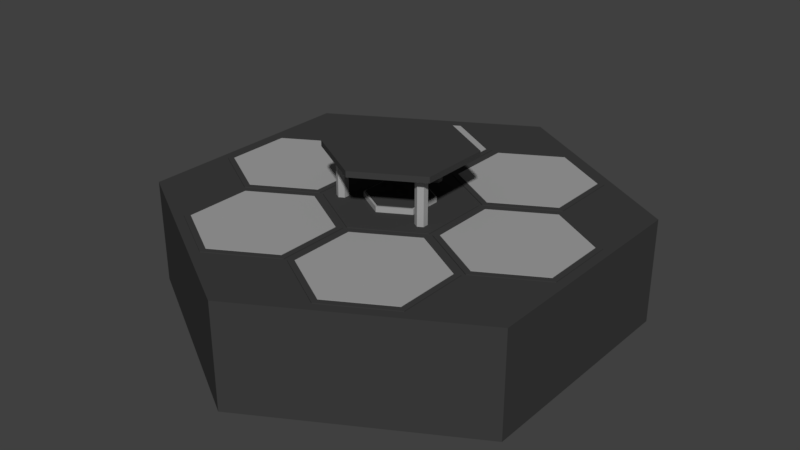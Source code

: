 # Source: Refinery.blend  (saved by Blender 2.79.0; exported with 4.5.12 LTS)
import bpy
from mathutils import Matrix  # noqa: F401  (used for matrix-valued properties, if any)

bpy.ops.wm.read_factory_settings(use_empty=True)
scene = bpy.context.scene
scene.name = 'Scene'

# ---- collections
col_collection_1 = bpy.data.collections.new('Collection 1'); scene.collection.children.link(col_collection_1)

# ---- materials (node trees are filled in below, after node groups)
mat_rubber = bpy.data.materials.new('Rubber')
mat_rubber.alpha_threshold = 0.0
mat_rubber.use_transparent_shadow = False
mat_rubber.diffuse_color = (0.04696, 0.04696, 0.04696, 1.0)
mat_rubber.roughness = 0.5
mat_metal = bpy.data.materials.new('Metal')
mat_metal.alpha_threshold = 0.0
mat_metal.use_transparent_shadow = False
mat_metal.diffuse_color = (0.3588, 0.3588, 0.3588, 1.0)
mat_metal.roughness = 0.5
mat_screen = bpy.data.materials.new('Screen')
mat_screen.alpha_threshold = 0.0
mat_screen.use_transparent_shadow = False
mat_screen.diffuse_color = (0.0, 1.0, 1.0, 1.0)
mat_screen.roughness = 0.5

# ---- material node trees

# ---- world
world_world = bpy.data.worlds.new('World'); scene.world = world_world
world_world.color = (0.05088, 0.05088, 0.05088)
world_world.use_sun_shadow = False
world_world.sun_shadow_jitter_overblur = 0.0
world_world.cycles.sampling_method = 'MANUAL'

# ---- meshes
me_cylinder_000 = bpy.data.meshes.new('Cylinder.000')
me_cylinder_000.from_pydata([(-34.2, 19.74, 2.301), (7.011e-07, 39.49, 2.301), (34.2, 19.74, 2.301), (34.2, -19.74, 2.301), (-2.751e-06, -39.49, 2.301), (-34.2, -19.74, 2.301), (7.346e-07, 39.49, -15.66), (34.2, 19.74, -15.66), (34.2, -19.74, -15.66), (-2.718e-06, -39.49, -15.66), (-34.2, -19.74, -15.66), (-34.2, 19.74, -15.66)], [], [(1, 0, 5, 4, 3, 2), (1, 2, 7, 6), (0, 1, 6, 11), (4, 5, 10, 9), (2, 3, 8, 7), (5, 0, 11, 10), (3, 4, 9, 8), (6, 7, 8, 9, 10, 11)])
me_cylinder_000.materials.append(mat_rubber)
me_cylinder_000.materials.append(mat_metal)
me_cylinder_000.use_remesh_preserve_volume = False
me_cylinder_000.use_remesh_preserve_attributes = False
me_cylinder_000.use_mirror_vertex_groups = False
me_cylinder_000.update()
me_cylinder_003 = bpy.data.meshes.new('Cylinder.003')
me_cylinder_003.from_pydata([(-1.077e-06, -12.32, 10.55), (-10.67, 6.159, 10.55), (10.67, 6.159, 10.55), (-10.67, -6.159, 10.55), (0.0, 12.32, 10.55), (10.67, -6.159, 10.55), (7.885, -3.558, 2.063), (7.885, -3.558, 10.82), (8.751, -4.058, 2.063), (8.751, -5.058, 2.063), (8.751, -5.058, 10.82), (7.019, -5.058, 2.063), (7.019, -5.058, 10.82), (7.019, -4.058, 2.063), (7.019, -4.058, 10.82), (-7.899, -3.558, 2.063), (-7.899, -3.558, 10.82), (-7.033, -4.058, 2.063), (-7.033, -4.058, 10.82), (-7.033, -5.058, 2.063), (-7.033, -5.058, 10.82), (-7.899, -5.558, 2.063), (-7.899, -5.558, 10.82), (-8.765, -5.058, 2.063), (-8.765, -5.058, 10.82), (-8.765, -4.058, 2.063), (-8.765, -4.058, 10.82), (0.0144, 10.1, 2.063), (0.0144, 10.1, 10.82), (0.8804, 9.601, 2.063), (0.8804, 9.601, 10.82), (0.8804, 8.601, 2.063), (0.8804, 8.601, 10.82), (0.0144, 8.101, 2.063), (0.0144, 8.101, 10.82), (-0.8516, 8.601, 2.063), (-0.8516, 8.601, 10.82), (-0.8516, 9.601, 2.063), (-0.8516, 9.601, 10.82), (8.751, -4.058, 10.82), (7.885, -5.558, 2.063), (7.885, -5.558, 10.82), (10.67, 6.159, 11.56), (-9.784e-09, 12.32, 11.56), (10.67, -6.159, 11.56), (-1.087e-06, -12.32, 11.56), (-10.67, -6.159, 11.56), (-10.67, 6.159, 11.56), (3.301, 1.906, 10.55), (-4.391e-07, 3.811, 10.55), (3.301, -1.906, 10.55), (-7.723e-07, -3.811, 10.55), (-3.301, -1.906, 10.55), (-3.301, 1.906, 10.55), (2.503, 1.445, 10.55), (-4.851e-07, 2.891, 10.55), (2.503, -1.445, 10.55), (-7.378e-07, -2.891, 10.55), (-2.503, -1.445, 10.55), (-2.503, 1.445, 10.55), (3.301, 1.906, 10.28), (-4.528e-07, 3.811, 10.28), (3.301, -1.906, 10.28), (-7.86e-07, -3.811, 10.28), (-3.301, -1.906, 10.28), (-3.301, 1.906, 10.28), (2.503, 1.445, 10.28), (-4.988e-07, 2.891, 10.28), (2.503, -1.445, 10.28), (-7.515e-07, -2.891, 10.28), (-2.503, -1.445, 10.28), (-2.503, 1.445, 10.28), (2.582, 2.142, 9.867), (0.5638, 3.307, 9.867), (0.5638, -3.307, 9.867), (2.582, -2.142, 9.867), (-3.146, 1.165, 9.867), (-3.146, -1.165, 9.867), (2.094, 1.86, 9.867), (0.5638, 2.744, 9.867), (0.5638, -2.744, 9.867), (2.094, -1.86, 9.867), (-2.658, 0.8837, 9.867), (-2.658, -0.8837, 9.867), (2.582, 2.142, 8.909), (0.5638, 3.307, 8.909), (0.5638, -3.307, 8.909), (2.582, -2.142, 8.909), (-3.146, 1.165, 8.909), (-3.146, -1.165, 8.909), (2.094, 1.86, 8.909), (0.5638, 2.744, 8.909), (0.5638, -2.744, 8.909), (2.094, -1.86, 8.909), (-2.658, 0.8837, 8.909), (-2.658, -0.8837, 8.909), (2.005, 2.331, 8.702), (1.017, 2.902, 8.702), (1.017, -2.902, 8.702), (2.005, -2.331, 8.702), (-3.021, 0.5703, 8.702), (-3.021, -0.5703, 8.702), (1.766, 2.194, 8.702), (1.017, 2.626, 8.702), (1.017, -2.626, 8.702), (1.766, -2.194, 8.702), (-2.783, 0.4325, 8.702), (-2.783, -0.4325, 8.702), (2.005, 2.331, 8.274), (1.017, 2.902, 8.274), (1.017, -2.902, 8.274), (2.005, -2.331, 8.274), (-3.021, 0.5703, 8.274), (-3.021, -0.5703, 8.274), (1.766, 2.194, 8.274), (1.017, 2.626, 8.274), (1.017, -2.626, 8.274), (1.766, -2.194, 8.274), (-2.783, 0.4325, 8.274), (-2.783, -0.4325, 8.274), (1.634, 2.328, 8.064), (1.199, 2.579, 8.064), (1.199, -2.579, 8.064), (1.634, -2.328, 8.064), (-2.833, 0.2509, 8.064), (-2.833, -0.2509, 8.064), (1.529, 2.268, 8.064), (1.199, 2.458, 8.064), (1.199, -2.458, 8.064), (1.529, -2.268, 8.064), (-2.728, 0.1903, 8.064), (-2.728, -0.1903, 8.064), (1.419, 2.022, 7.659), (1.041, 2.239, 7.659), (1.041, -2.239, 7.659), (1.419, -2.022, 7.659), (-2.46, 0.2179, 7.659), (-2.46, -0.2179, 7.659), (1.328, 1.969, 7.659), (1.041, 2.134, 7.659), (1.041, -2.134, 7.659), (1.328, -1.969, 7.659), (-2.369, 0.1652, 7.659), (-2.369, -0.1652, 7.659), (1.346, 2.045, 7.659), (1.098, 2.189, 7.659), (1.098, -2.189, 7.659), (1.346, -2.045, 7.659), (-2.445, 0.1434, 7.659), (-2.445, -0.1434, 7.659), (1.286, 2.011, 7.659), (1.098, 2.119, 7.659), (1.098, -2.119, 7.659), (1.286, -2.011, 7.659), (-2.385, 0.1087, 7.659), (-2.385, -0.1087, 7.659), (1.371, 2.083, 7.712), (1.118, 2.229, 7.712), (1.118, -2.229, 7.712), (1.371, -2.083, 7.712), (-2.49, 0.146, 7.712), (-2.49, -0.146, 7.712), (1.31, 2.048, 7.712), (1.118, 2.159, 7.712), (1.118, -2.159, 7.712), (1.31, -2.048, 7.712), (-2.429, 0.1108, 7.712), (-2.429, -0.1108, 7.712)], [], [(3, 1, 53, 52), (6, 7, 39, 8), (40, 41, 12, 11), (15, 16, 18, 17), (11, 12, 14, 13), (13, 14, 7, 6), (17, 18, 20, 19), (19, 20, 22, 21), (21, 22, 24, 23), (23, 24, 26, 25), (25, 26, 16, 15), (27, 28, 30, 29), (29, 30, 32, 31), (31, 32, 34, 33), (33, 34, 36, 35), (35, 36, 38, 37), (37, 38, 28, 27), (8, 39, 10, 9), (9, 10, 41, 40), (42, 43, 47, 46, 45, 44), (1, 3, 46, 47), (0, 5, 44, 45), (2, 4, 43, 42), (4, 1, 47, 43), (3, 0, 45, 46), (5, 2, 42, 44), (5, 0, 51, 50), (4, 2, 48, 49), (1, 4, 49, 53), (0, 3, 52, 51), (2, 5, 50, 48), (54, 56, 57, 58, 59, 55), (50, 51, 63, 62), (54, 55, 67, 66), (53, 49, 61, 65), (58, 57, 69, 70), (48, 50, 62, 60), (52, 53, 65, 64), (57, 56, 68, 69), (49, 48, 60, 61), (55, 59, 71, 67), (51, 52, 64, 63), (56, 54, 66, 68), (59, 58, 70, 71), (65, 61, 67, 71), (63, 64, 70, 69), (60, 62, 68, 66), (70, 64, 77, 83), (60, 66, 78, 72), (71, 70, 83, 82), (78, 79, 91, 90), (79, 73, 85, 91), (74, 80, 92, 86), (61, 60, 72, 73), (69, 68, 81, 80), (63, 69, 80, 74), (64, 65, 76, 77), (67, 61, 73, 79), (68, 62, 75, 81), (66, 67, 79, 78), (62, 63, 74, 75), (65, 71, 82, 76), (91, 85, 97, 103), (86, 92, 104, 98), (89, 88, 100, 101), (81, 75, 87, 93), (73, 72, 84, 85), (76, 82, 94, 88), (80, 81, 93, 92), (72, 78, 90, 84), (75, 74, 86, 87), (83, 77, 89, 95), (82, 83, 95, 94), (77, 76, 88, 89), (103, 97, 109, 115), (98, 104, 116, 110), (101, 100, 112, 113), (90, 91, 103, 102), (93, 87, 99, 105), (85, 84, 96, 97), (88, 94, 106, 100), (92, 93, 105, 104), (84, 90, 102, 96), (87, 86, 98, 99), (95, 89, 101, 107), (94, 95, 107, 106), (111, 123, 129, 117), (119, 131, 130, 118), (118, 130, 124, 112), (102, 103, 115, 114), (105, 99, 111, 117), (97, 96, 108, 109), (100, 106, 118, 112), (104, 105, 117, 116), (96, 102, 114, 108), (99, 98, 110, 111), (107, 101, 113, 119), (106, 107, 119, 118), (116, 128, 122, 110), (117, 129, 128, 116), (114, 126, 120, 108), (110, 122, 123, 111), (113, 125, 131, 119), (109, 121, 127, 115), (115, 127, 126, 114), (125, 124, 136, 137), (130, 131, 143, 142), (131, 125, 137, 143), (142, 143, 155, 154), (143, 137, 149, 155), (135, 134, 146, 147), (122, 128, 140, 134), (127, 121, 133, 139), (126, 127, 139, 138), (129, 123, 135, 141), (121, 120, 132, 133), (124, 130, 142, 136), (128, 129, 141, 140), (120, 126, 138, 132), (123, 122, 134, 135), (155, 149, 161, 167), (147, 146, 158, 159), (144, 150, 162, 156), (137, 136, 148, 149), (134, 140, 152, 146), (139, 133, 145, 151), (138, 139, 151, 150), (141, 135, 147, 153), (133, 132, 144, 145), (136, 142, 154, 148), (140, 141, 153, 152), (132, 138, 150, 144), (161, 160, 166, 167), (159, 158, 164, 165), (157, 156, 162, 163), (154, 155, 167, 166), (149, 148, 160, 161), (146, 152, 164, 158), (151, 145, 157, 163), (150, 151, 163, 162), (153, 147, 159, 165), (145, 144, 156, 157), (148, 154, 166, 160), (152, 153, 165, 164), (112, 124, 125, 113), (108, 120, 121, 109)])
me_cylinder_003.polygons.foreach_set('material_index', [1, 2, 2, 2, 2, 2, 2, 2, 2, 2, 2, 2, 2, 2, 2, 2, 2, 2, 2, 1, 1, 1, 1, 1, 1, 1, 1, 1, 1, 1, 1, 1, 2, 2, 2, 2, 2, 2, 2, 2, 2, 2, 2, 2, 2, 2, 2, 1, 1, 1, 2, 2, 2, 1, 1, 1, 1, 1, 1, 1, 1, 1, 1, 1, 1, 2, 2, 2, 2, 2, 2, 2, 2, 2, 2, 2, 2, 1, 1, 1, 1, 1, 1, 1, 1, 1, 1, 1, 1, 2, 2, 2, 2, 2, 2, 2, 2, 2, 1, 1, 1, 1, 1, 1, 1, 1, 1, 1, 1, 1, 1, 1, 1, 1, 1, 1, 1, 1, 1, 1, 1, 1, 1, 1, 1, 1, 1, 1, 1, 1, 1, 1, 0, 0, 0, 1, 1, 1, 1, 1, 1, 1, 1, 1, 1, 1])
me_cylinder_003.materials.append(mat_screen)
me_cylinder_003.materials.append(mat_rubber)
me_cylinder_003.materials.append(mat_metal)
me_cylinder_003.use_remesh_preserve_volume = False
me_cylinder_003.use_remesh_preserve_attributes = False
me_cylinder_003.use_mirror_vertex_groups = False
me_cylinder_003.update()
me_cylinder_001 = bpy.data.meshes.new('Cylinder.001')
me_cylinder_001.from_pydata([(21.67, -25.16, 2.439), (-1.077e-06, -12.32, 2.439), (11.0, -6.681, 2.439), (0.3317, -25.16, 2.439), (-10.67, 6.159, 1.552), (-10.67, 6.159, 2.439), (0.0, 12.32, 1.552), (0.3317, -25.16, 1.552), (10.67, 6.159, 1.552), (10.67, 6.159, 2.439), (10.67, -6.159, 1.552), (11.0, -31.32, 1.552), (-1.077e-06, -12.32, 1.552), (21.67, -25.16, 1.552), (-10.67, -6.159, 1.552), (-10.67, -6.159, 2.439), (21.67, -12.84, 2.439), (21.67, -12.84, 1.552), (-22.0, 12.32, 1.552), (-22.0, 12.32, 2.439), (-11.33, 6.159, 1.552), (-11.33, 6.159, 2.439), (-11.33, -6.159, 1.552), (-11.33, -6.159, 2.439), (-22.0, -12.32, 1.552), (-22.0, -12.32, 2.439), (-32.67, -6.159, 1.552), (-32.67, -6.159, 2.439), (-32.67, 6.159, 1.552), (-32.67, 6.159, 2.439), (22.0, 12.32, 1.552), (22.0, 12.32, 2.439), (32.67, 6.159, 1.552), (32.67, 6.159, 2.439), (32.67, -6.159, 1.552), (32.67, -6.159, 2.439), (22.0, -12.32, 1.552), (22.0, -12.32, 2.439), (11.33, -6.159, 1.552), (11.33, -6.159, 2.439), (11.33, 6.159, 1.552), (11.33, 6.159, 2.439), (0.0, 12.32, 2.439), (11.0, -6.681, 1.552), (10.67, -6.159, 2.439), (0.3317, -12.84, 2.439), (0.3317, -12.84, 1.552), (11.0, -31.32, 2.439), (-0.3317, -25.16, 2.439), (-11.0, -6.681, 2.439), (-21.67, -25.16, 2.439), (-21.67, -25.16, 1.552), (-11.0, -31.32, 1.552), (-0.3317, -25.16, 1.552), (-0.3317, -12.84, 2.439), (-0.3317, -12.84, 1.552), (-11.0, -6.681, 1.552), (-21.67, -12.84, 2.439), (-21.67, -12.84, 1.552), (-11.0, -31.32, 2.439), (21.67, 12.84, 2.439), (11.0, 31.32, 2.439), (0.3317, 12.84, 2.439), (0.3317, 12.84, 1.552), (11.0, 6.681, 1.552), (21.67, 12.84, 1.552), (21.67, 25.16, 2.439), (21.67, 25.16, 1.552), (11.0, 31.32, 1.552), (0.3317, 25.16, 2.439), (0.3317, 25.16, 1.552), (11.0, 6.681, 2.439), (-0.3317, 12.84, 2.439), (-11.0, 31.32, 2.439), (-21.67, 12.84, 2.439), (-21.67, 12.84, 1.552), (-11.0, 6.681, 1.552), (-0.3317, 12.84, 1.552), (-0.3317, 25.16, 2.439), (-0.3317, 25.16, 1.552), (-11.0, 31.32, 1.552), (-21.67, 25.16, 2.439), (-21.67, 25.16, 1.552), (-11.0, 6.681, 2.439), (11.0, -7.774, 2.439), (1.278, -13.39, 2.439), (1.278, -24.61, 2.439), (11.0, -30.23, 2.439), (20.72, -24.61, 2.439), (20.72, -13.39, 2.439), (-12.28, 5.613, 2.439), (-22.0, 11.23, 2.439), (-12.28, -5.613, 2.439), (-22.0, -11.23, 2.439), (-31.72, -5.613, 2.439), (-31.72, 5.613, 2.439), (31.72, 5.613, 2.439), (22.0, 11.23, 2.439), (31.72, -5.613, 2.439), (22.0, -11.23, 2.439), (12.28, -5.613, 2.439), (12.28, 5.613, 2.439), (-11.0, -7.774, 2.439), (-20.72, -13.39, 2.439), (-20.72, -24.61, 2.439), (-11.0, -30.23, 2.439), (-1.278, -24.61, 2.439), (-1.278, -13.39, 2.439), (11.0, 30.23, 2.439), (1.278, 24.61, 2.439), (1.278, 13.39, 2.439), (11.0, 7.774, 2.439), (20.72, 13.39, 2.439), (20.72, 24.61, 2.439), (-11.0, 30.23, 2.439), (-20.72, 24.61, 2.439), (-20.72, 13.39, 2.439), (-11.0, 7.774, 2.439), (-1.278, 13.39, 2.439), (-1.278, 24.61, 2.439), (11.0, -7.774, 2.511), (1.278, -13.39, 2.511), (1.278, -24.61, 2.511), (11.0, -30.23, 2.511), (20.72, -24.61, 2.511), (20.72, -13.39, 2.511), (-12.28, 5.613, 2.511), (-22.0, 11.23, 2.511), (-12.28, -5.613, 2.511), (-22.0, -11.23, 2.511), (-31.72, -5.613, 2.511), (-31.72, 5.613, 2.511), (31.72, 5.613, 2.511), (22.0, 11.23, 2.511), (31.72, -5.613, 2.511), (22.0, -11.23, 2.511), (12.28, -5.613, 2.511), (12.28, 5.613, 2.511), (-11.0, -7.774, 2.511), (-20.72, -13.39, 2.511), (-20.72, -24.61, 2.511), (-11.0, -30.23, 2.511), (-1.278, -24.61, 2.511), (-1.278, -13.39, 2.511), (11.0, 30.23, 2.511), (1.278, 24.61, 2.511), (1.278, 13.39, 2.511), (11.0, 7.774, 2.511), (20.72, 13.39, 2.511), (20.72, 24.61, 2.511), (-11.0, 30.23, 2.511), (-20.72, 24.61, 2.511), (-20.72, 13.39, 2.511), (-11.0, 7.774, 2.511), (-1.278, 13.39, 2.511), (-1.278, 24.61, 2.511), (5.004, 2.889, 2.439), (-1.993e-07, 5.778, 2.439), (5.004, -2.889, 2.439), (-7.044e-07, -5.778, 2.439), (-5.004, -2.889, 2.439), (-5.004, 2.889, 2.439), (5.004, 2.889, 3.379), (-1.993e-07, 5.778, 3.379), (5.004, -2.889, 3.379), (-7.044e-07, -5.778, 3.379), (-5.004, -2.889, 3.379), (-5.004, 2.889, 3.379), (4.691, 2.708, 3.379), (-1.967e-07, 5.417, 3.379), (4.691, -2.708, 3.379), (-6.703e-07, -5.417, 3.379), (-4.691, -2.708, 3.379), (-4.691, 2.708, 3.379), (4.691, 2.708, 3.57), (-1.968e-07, 5.417, 3.57), (4.691, -2.708, 3.57), (-6.704e-07, -5.417, 3.57), (-4.691, -2.708, 3.57), (-4.691, 2.708, 3.57)], [], [(6, 42, 9, 8), (8, 9, 44, 10), (10, 44, 1, 12), (12, 1, 15, 14), (1, 44, 158, 159), (14, 15, 5, 4), (4, 5, 42, 6), (46, 45, 2, 43), (7, 3, 45, 46), (31, 41, 101, 97), (11, 47, 3, 7), (13, 0, 47, 11), (17, 16, 0, 13), (18, 19, 21, 20), (20, 21, 23, 22), (22, 23, 25, 24), (24, 25, 27, 26), (25, 23, 92, 93), (26, 27, 29, 28), (28, 29, 19, 18), (30, 31, 33, 32), (32, 33, 35, 34), (34, 35, 37, 36), (36, 37, 39, 38), (62, 71, 111, 110), (38, 39, 41, 40), (40, 41, 31, 30), (43, 2, 16, 17), (58, 57, 49, 56), (51, 50, 57, 58), (48, 54, 107, 106), (52, 59, 50, 51), (53, 48, 59, 52), (55, 54, 48, 53), (56, 49, 54, 55), (70, 69, 61, 68), (63, 62, 69, 70), (47, 0, 88, 87), (64, 71, 62, 63), (65, 60, 71, 64), (67, 66, 60, 65), (68, 61, 66, 67), (82, 81, 73, 80), (75, 74, 81, 82), (69, 62, 110, 109), (76, 83, 74, 75), (77, 72, 83, 76), (79, 78, 72, 77), (80, 73, 78, 79), (93, 92, 128, 129), (105, 106, 142, 141), (118, 119, 155, 154), (92, 90, 126, 128), (104, 105, 141, 140), (117, 118, 154, 153), (73, 81, 115, 114), (54, 49, 102, 107), (0, 16, 89, 88), (35, 33, 96, 98), (2, 45, 85, 84), (71, 60, 112, 111), (81, 74, 116, 115), (27, 25, 93, 94), (16, 2, 84, 89), (60, 66, 113, 112), (74, 83, 117, 116), (37, 35, 98, 99), (49, 57, 103, 102), (45, 3, 86, 85), (66, 61, 108, 113), (29, 27, 94, 95), (21, 19, 91, 90), (83, 72, 118, 117), (57, 50, 104, 103), (39, 37, 99, 100), (72, 78, 119, 118), (50, 59, 105, 104), (3, 47, 87, 86), (19, 29, 95, 91), (61, 69, 109, 108), (23, 21, 90, 92), (78, 73, 114, 119), (41, 39, 100, 101), (59, 48, 106, 105), (33, 31, 97, 96), (125, 120, 121, 122, 123, 124), (126, 127, 131, 130, 129, 128), (132, 133, 137, 136, 135, 134), (143, 138, 139, 140, 141, 142), (149, 144, 145, 146, 147, 148), (155, 150, 151, 152, 153, 154), (119, 114, 150, 155), (106, 107, 143, 142), (94, 93, 129, 130), (107, 102, 138, 143), (95, 94, 130, 131), (108, 109, 145, 144), (91, 95, 131, 127), (109, 110, 146, 145), (96, 97, 133, 132), (110, 111, 147, 146), (98, 96, 132, 134), (84, 85, 121, 120), (111, 112, 148, 147), (99, 98, 134, 135), (85, 86, 122, 121), (112, 113, 149, 148), (100, 99, 135, 136), (86, 87, 123, 122), (113, 108, 144, 149), (101, 100, 136, 137), (87, 88, 124, 123), (114, 115, 151, 150), (97, 101, 137, 133), (88, 89, 125, 124), (115, 116, 152, 151), (102, 103, 139, 138), (89, 84, 120, 125), (116, 117, 153, 152), (103, 104, 140, 139), (90, 91, 127, 126), (160, 159, 165, 166), (44, 9, 156, 158), (9, 42, 157, 156), (42, 5, 161, 157), (5, 15, 160, 161), (15, 1, 159, 160), (165, 164, 170, 171), (158, 156, 162, 164), (161, 160, 166, 167), (159, 158, 164, 165), (156, 157, 163, 162), (157, 161, 167, 163), (170, 168, 174, 176), (162, 163, 169, 168), (163, 167, 173, 169), (166, 165, 171, 172), (164, 162, 168, 170), (167, 166, 172, 173), (174, 175, 179, 178, 177, 176), (173, 172, 178, 179), (171, 170, 176, 177), (168, 169, 175, 174), (169, 173, 179, 175), (172, 171, 177, 178)])
me_cylinder_001.polygons.foreach_set('material_index', [0, 0, 0, 0, 0, 0, 0, 0, 0, 0, 0, 0, 0, 0, 0, 0, 0, 0, 0, 0, 0, 0, 0, 0, 0, 0, 0, 0, 0, 0, 0, 0, 0, 0, 0, 0, 0, 0, 0, 0, 0, 0, 0, 0, 0, 0, 0, 0, 0, 1, 1, 1, 1, 1, 1, 0, 0, 0, 0, 0, 0, 0, 0, 0, 0, 0, 0, 0, 0, 0, 0, 0, 0, 0, 0, 0, 0, 0, 0, 0, 0, 0, 0, 0, 0, 1, 1, 1, 1, 1, 1, 1, 1, 1, 1, 1, 1, 1, 1, 1, 1, 1, 1, 1, 1, 1, 1, 1, 1, 1, 1, 1, 1, 1, 1, 1, 1, 1, 1, 1, 1, 1, 0, 0, 0, 0, 0, 1, 1, 1, 1, 1, 1, 0, 1, 1, 1, 1, 1, 0, 0, 0, 0, 0, 0])
me_cylinder_001.materials.append(mat_rubber)
me_cylinder_001.materials.append(mat_metal)
me_cylinder_001.use_remesh_preserve_volume = False
me_cylinder_001.use_remesh_preserve_attributes = False
me_cylinder_001.use_mirror_vertex_groups = False
me_cylinder_001.update()

# ---- objects
ob_building = bpy.data.objects.new('Building', me_cylinder_000)
ob_partprinter = bpy.data.objects.new('PartPrinter', me_cylinder_003)
ob_landingpad = bpy.data.objects.new('LandingPad', me_cylinder_001)

# ---- transforms, parenting, visibility, modifiers, constraints
ob_building.location = (0.0, 0.0, 0.0)
ob_building.lineart.crease_threshold = 0.0
ob_partprinter.location = (0.0, 0.0, 0.0)
ob_partprinter.lineart.crease_threshold = 0.0
ob_landingpad.location = (0.0, 0.0, 0.0)
ob_landingpad.lineart.crease_threshold = 0.0

# ---- collection membership
col_collection_1.objects.link(ob_building)
col_collection_1.objects.link(ob_partprinter)
col_collection_1.objects.link(ob_landingpad)

# ---- scene / render settings (as saved in the file)
scene.frame_start = 1; scene.frame_end = 250; scene.frame_set(78)
scene.render.engine = 'BLENDER_EEVEE_NEXT'
scene.render.resolution_percentage = 50
scene.render.dither_intensity = 0.0
scene.cycles.use_denoising = False
scene.cycles.samples = 128
scene.cycles.sampling_pattern = 'TABULATED_SOBOL'
scene.cycles.use_adaptive_sampling = False
scene.cycles.use_light_tree = False
scene.cycles.blur_glossy = 0.0
scene.cycles.sample_clamp_indirect = 0.0
scene.view_settings.view_transform = 'Standard'
bpy.context.view_layer.update()

# ---- added for rendering (the .blend has no active camera and no usable light): camera, sun
cam_auto = bpy.data.cameras.new('AutoCamera')
cam_auto.lens = 50.0
cam_auto.sensor_width = 36.0
cam_auto.clip_end = 1753.08
ob_auto_camera = bpy.data.objects.new('AutoCamera', cam_auto)
scene.collection.objects.link(ob_auto_camera)
ob_auto_camera.location = (99.8909, -119.869, 77.8609)
ob_auto_camera.rotation_euler = (1.09748, -7.21219e-08, 0.694738)
scene.camera = ob_auto_camera
light_auto_sun = bpy.data.lights.new('AutoSun', 'SUN')
light_auto_sun.energy = 3.0
light_auto_sun.angle = 0.0523599
ob_auto_sun = bpy.data.objects.new('AutoSun', light_auto_sun)
scene.collection.objects.link(ob_auto_sun)
ob_auto_sun.rotation_euler = (0.872665, 0.174533, 0.523599)
bpy.context.view_layer.update()
